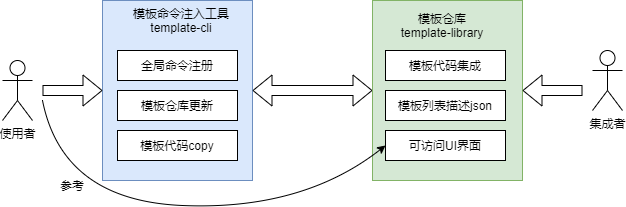

The diagram above was exported from draw.io. Its source (the exported page's mxGraphModel, read from the mxfile embedded in the PNG):
<mxGraphModel dx="1622" dy="840" grid="1" gridSize="10" guides="1" tooltips="1" connect="1" arrows="1" fold="1" page="1" pageScale="1" pageWidth="827" pageHeight="1169" math="0" shadow="0">
  <root>
    <mxCell id="0" />
    <mxCell id="1" parent="0" />
    <mxCell id="2" value="" style="rounded=0;whiteSpace=wrap;html=1;fillColor=#dae8fc;strokeColor=#6c8ebf;" vertex="1" parent="1">
      <mxGeometry x="320" y="150" width="150" height="180" as="geometry" />
    </mxCell>
    <mxCell id="3" value="模板命令注入工具&lt;br&gt;template-cli" style="text;html=1;strokeColor=none;fillColor=none;align=center;verticalAlign=middle;whiteSpace=wrap;rounded=0;" vertex="1" parent="1">
      <mxGeometry x="324" y="150" width="150" height="40" as="geometry" />
    </mxCell>
    <mxCell id="4" value="全局命令注册" style="rounded=0;whiteSpace=wrap;html=1;" vertex="1" parent="1">
      <mxGeometry x="335" y="200" width="120" height="30" as="geometry" />
    </mxCell>
    <mxCell id="5" value="模板仓库更新" style="rounded=0;whiteSpace=wrap;html=1;" vertex="1" parent="1">
      <mxGeometry x="335" y="240" width="120" height="30" as="geometry" />
    </mxCell>
    <mxCell id="6" value="模板代码copy" style="rounded=0;whiteSpace=wrap;html=1;" vertex="1" parent="1">
      <mxGeometry x="335" y="280" width="120" height="30" as="geometry" />
    </mxCell>
    <mxCell id="7" value="" style="shape=flexArrow;endArrow=classic;startArrow=classic;html=1;exitX=1;exitY=0.5;exitDx=0;exitDy=0;" edge="1" parent="1" source="2" target="8">
      <mxGeometry width="100" height="100" relative="1" as="geometry">
        <mxPoint x="510" y="230" as="sourcePoint" />
        <mxPoint x="640" y="230" as="targetPoint" />
      </mxGeometry>
    </mxCell>
    <mxCell id="8" value="" style="rounded=0;whiteSpace=wrap;html=1;fillColor=#d5e8d4;strokeColor=#82b366;" vertex="1" parent="1">
      <mxGeometry x="590" y="150" width="150" height="180" as="geometry" />
    </mxCell>
    <mxCell id="9" value="模板仓库&lt;br&gt;template-library" style="text;html=1;strokeColor=none;fillColor=none;align=center;verticalAlign=middle;whiteSpace=wrap;rounded=0;" vertex="1" parent="1">
      <mxGeometry x="600" y="160" width="120" height="30" as="geometry" />
    </mxCell>
    <mxCell id="10" value="模板代码集成" style="rounded=0;whiteSpace=wrap;html=1;" vertex="1" parent="1">
      <mxGeometry x="603" y="200" width="120" height="30" as="geometry" />
    </mxCell>
    <mxCell id="11" value="模板列表描述json" style="rounded=0;whiteSpace=wrap;html=1;" vertex="1" parent="1">
      <mxGeometry x="603" y="240" width="120" height="30" as="geometry" />
    </mxCell>
    <mxCell id="12" value="可访问UI界面" style="rounded=0;whiteSpace=wrap;html=1;" vertex="1" parent="1">
      <mxGeometry x="603" y="280" width="120" height="30" as="geometry" />
    </mxCell>
    <mxCell id="13" value="使用者" style="shape=umlActor;verticalLabelPosition=bottom;verticalAlign=top;html=1;outlineConnect=0;" vertex="1" parent="1">
      <mxGeometry x="220" y="210" width="30" height="60" as="geometry" />
    </mxCell>
    <mxCell id="14" value="" style="shape=flexArrow;endArrow=classic;html=1;entryX=0;entryY=0.5;entryDx=0;entryDy=0;" edge="1" parent="1" target="2">
      <mxGeometry width="50" height="50" relative="1" as="geometry">
        <mxPoint x="260" y="240" as="sourcePoint" />
        <mxPoint x="280" y="200" as="targetPoint" />
      </mxGeometry>
    </mxCell>
    <mxCell id="15" value="集成者" style="shape=umlActor;verticalLabelPosition=bottom;verticalAlign=top;html=1;outlineConnect=0;" vertex="1" parent="1">
      <mxGeometry x="810" y="200" width="30" height="60" as="geometry" />
    </mxCell>
    <mxCell id="16" value="" style="shape=flexArrow;endArrow=classic;html=1;entryX=1;entryY=0.5;entryDx=0;entryDy=0;" edge="1" parent="1" target="8">
      <mxGeometry width="50" height="50" relative="1" as="geometry">
        <mxPoint x="800" y="240" as="sourcePoint" />
        <mxPoint x="820" y="215" as="targetPoint" />
      </mxGeometry>
    </mxCell>
    <mxCell id="19" value="" style="curved=1;endArrow=classic;html=1;entryX=0;entryY=0.5;entryDx=0;entryDy=0;" edge="1" parent="1" target="12">
      <mxGeometry width="50" height="50" relative="1" as="geometry">
        <mxPoint x="260" y="250" as="sourcePoint" />
        <mxPoint x="410" y="80" as="targetPoint" />
        <Array as="points">
          <mxPoint x="280" y="350" />
          <mxPoint x="520" y="360" />
        </Array>
      </mxGeometry>
    </mxCell>
    <mxCell id="20" value="参考" style="text;html=1;strokeColor=none;fillColor=none;align=center;verticalAlign=middle;whiteSpace=wrap;rounded=0;" vertex="1" parent="1">
      <mxGeometry x="260" y="320" width="60" height="30" as="geometry" />
    </mxCell>
  </root>
</mxGraphModel>